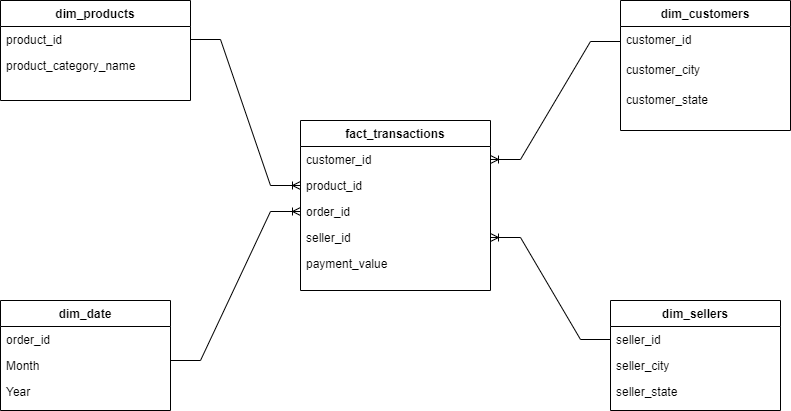

The diagram above was exported from draw.io. Its source (the exported page's mxGraphModel, read from the mxfile embedded in the PNG):
<mxGraphModel dx="1434" dy="772" grid="1" gridSize="10" guides="1" tooltips="1" connect="1" arrows="1" fold="1" page="1" pageScale="1" pageWidth="850" pageHeight="1100" math="0" shadow="0" extFonts="Permanent Marker^https://fonts.googleapis.com/css?family=Permanent+Marker">
  <root>
    <mxCell id="0" />
    <mxCell id="1" parent="0" />
    <mxCell id="0CB1Ppm9A7h8Ht0E76La-9" value="fact_transactions" style="swimlane;fontStyle=1;align=center;verticalAlign=top;childLayout=stackLayout;horizontal=1;startSize=26;horizontalStack=0;resizeParent=1;resizeLast=0;collapsible=1;marginBottom=0;rounded=0;shadow=0;strokeWidth=1;" vertex="1" parent="1">
      <mxGeometry x="340" y="260" width="190" height="170" as="geometry">
        <mxRectangle x="550" y="140" width="160" height="26" as="alternateBounds" />
      </mxGeometry>
    </mxCell>
    <mxCell id="0CB1Ppm9A7h8Ht0E76La-12" value="customer_id" style="text;align=left;verticalAlign=top;spacingLeft=4;spacingRight=4;overflow=hidden;rotatable=0;points=[[0,0.5],[1,0.5]];portConstraint=eastwest;rounded=0;shadow=0;html=0;" vertex="1" parent="0CB1Ppm9A7h8Ht0E76La-9">
      <mxGeometry y="26" width="190" height="26" as="geometry" />
    </mxCell>
    <mxCell id="0CB1Ppm9A7h8Ht0E76La-10" value="product_id" style="text;align=left;verticalAlign=top;spacingLeft=4;spacingRight=4;overflow=hidden;rotatable=0;points=[[0,0.5],[1,0.5]];portConstraint=eastwest;" vertex="1" parent="0CB1Ppm9A7h8Ht0E76La-9">
      <mxGeometry y="52" width="190" height="26" as="geometry" />
    </mxCell>
    <mxCell id="0CB1Ppm9A7h8Ht0E76La-11" value="order_id" style="text;align=left;verticalAlign=top;spacingLeft=4;spacingRight=4;overflow=hidden;rotatable=0;points=[[0,0.5],[1,0.5]];portConstraint=eastwest;rounded=0;shadow=0;html=0;" vertex="1" parent="0CB1Ppm9A7h8Ht0E76La-9">
      <mxGeometry y="78" width="190" height="26" as="geometry" />
    </mxCell>
    <mxCell id="0CB1Ppm9A7h8Ht0E76La-13" value="seller_id" style="text;align=left;verticalAlign=top;spacingLeft=4;spacingRight=4;overflow=hidden;rotatable=0;points=[[0,0.5],[1,0.5]];portConstraint=eastwest;rounded=0;shadow=0;html=0;" vertex="1" parent="0CB1Ppm9A7h8Ht0E76La-9">
      <mxGeometry y="104" width="190" height="26" as="geometry" />
    </mxCell>
    <mxCell id="0CB1Ppm9A7h8Ht0E76La-14" value="payment_value" style="text;align=left;verticalAlign=top;spacingLeft=4;spacingRight=4;overflow=hidden;rotatable=0;points=[[0,0.5],[1,0.5]];portConstraint=eastwest;rounded=0;shadow=0;html=0;" vertex="1" parent="0CB1Ppm9A7h8Ht0E76La-9">
      <mxGeometry y="130" width="190" height="26" as="geometry" />
    </mxCell>
    <mxCell id="0CB1Ppm9A7h8Ht0E76La-19" value="dim_products" style="swimlane;fontStyle=1;align=center;verticalAlign=top;childLayout=stackLayout;horizontal=1;startSize=26;horizontalStack=0;resizeParent=1;resizeLast=0;collapsible=1;marginBottom=0;rounded=0;shadow=0;strokeWidth=1;" vertex="1" parent="1">
      <mxGeometry x="40" y="140" width="190" height="100" as="geometry">
        <mxRectangle x="550" y="140" width="160" height="26" as="alternateBounds" />
      </mxGeometry>
    </mxCell>
    <mxCell id="0CB1Ppm9A7h8Ht0E76La-20" value="product_id" style="text;align=left;verticalAlign=top;spacingLeft=4;spacingRight=4;overflow=hidden;rotatable=0;points=[[0,0.5],[1,0.5]];portConstraint=eastwest;" vertex="1" parent="0CB1Ppm9A7h8Ht0E76La-19">
      <mxGeometry y="26" width="190" height="26" as="geometry" />
    </mxCell>
    <mxCell id="0CB1Ppm9A7h8Ht0E76La-21" value="product_category_name" style="text;align=left;verticalAlign=top;spacingLeft=4;spacingRight=4;overflow=hidden;rotatable=0;points=[[0,0.5],[1,0.5]];portConstraint=eastwest;rounded=0;shadow=0;html=0;" vertex="1" parent="0CB1Ppm9A7h8Ht0E76La-19">
      <mxGeometry y="52" width="190" height="26" as="geometry" />
    </mxCell>
    <mxCell id="0CB1Ppm9A7h8Ht0E76La-29" value="dim_customers" style="swimlane;fontStyle=1;align=center;verticalAlign=top;childLayout=stackLayout;horizontal=1;startSize=26;horizontalStack=0;resizeParent=1;resizeLast=0;collapsible=1;marginBottom=0;rounded=0;shadow=0;strokeWidth=1;" vertex="1" parent="1">
      <mxGeometry x="660" y="140" width="170" height="130" as="geometry">
        <mxRectangle x="550" y="140" width="160" height="26" as="alternateBounds" />
      </mxGeometry>
    </mxCell>
    <mxCell id="0CB1Ppm9A7h8Ht0E76La-30" value="customer_id" style="text;align=left;verticalAlign=top;spacingLeft=4;spacingRight=4;overflow=hidden;rotatable=0;points=[[0,0.5],[1,0.5]];portConstraint=eastwest;" vertex="1" parent="0CB1Ppm9A7h8Ht0E76La-29">
      <mxGeometry y="26" width="170" height="30" as="geometry" />
    </mxCell>
    <mxCell id="0CB1Ppm9A7h8Ht0E76La-33" value="customer_city" style="text;align=left;verticalAlign=top;spacingLeft=4;spacingRight=4;overflow=hidden;rotatable=0;points=[[0,0.5],[1,0.5]];portConstraint=eastwest;rounded=0;shadow=0;html=0;" vertex="1" parent="0CB1Ppm9A7h8Ht0E76La-29">
      <mxGeometry y="56" width="170" height="30" as="geometry" />
    </mxCell>
    <mxCell id="0CB1Ppm9A7h8Ht0E76La-34" value="customer_state" style="text;align=left;verticalAlign=top;spacingLeft=4;spacingRight=4;overflow=hidden;rotatable=0;points=[[0,0.5],[1,0.5]];portConstraint=eastwest;rounded=0;shadow=0;html=0;" vertex="1" parent="0CB1Ppm9A7h8Ht0E76La-29">
      <mxGeometry y="86" width="170" height="30" as="geometry" />
    </mxCell>
    <mxCell id="0CB1Ppm9A7h8Ht0E76La-35" value="dim_sellers" style="swimlane;fontStyle=1;align=center;verticalAlign=top;childLayout=stackLayout;horizontal=1;startSize=26;horizontalStack=0;resizeParent=1;resizeLast=0;collapsible=1;marginBottom=0;rounded=0;shadow=0;strokeWidth=1;" vertex="1" parent="1">
      <mxGeometry x="650" y="440" width="170" height="110" as="geometry">
        <mxRectangle x="550" y="140" width="160" height="26" as="alternateBounds" />
      </mxGeometry>
    </mxCell>
    <mxCell id="0CB1Ppm9A7h8Ht0E76La-36" value="seller_id" style="text;align=left;verticalAlign=top;spacingLeft=4;spacingRight=4;overflow=hidden;rotatable=0;points=[[0,0.5],[1,0.5]];portConstraint=eastwest;" vertex="1" parent="0CB1Ppm9A7h8Ht0E76La-35">
      <mxGeometry y="26" width="170" height="26" as="geometry" />
    </mxCell>
    <mxCell id="0CB1Ppm9A7h8Ht0E76La-38" value="seller_city" style="text;align=left;verticalAlign=top;spacingLeft=4;spacingRight=4;overflow=hidden;rotatable=0;points=[[0,0.5],[1,0.5]];portConstraint=eastwest;rounded=0;shadow=0;html=0;" vertex="1" parent="0CB1Ppm9A7h8Ht0E76La-35">
      <mxGeometry y="52" width="170" height="26" as="geometry" />
    </mxCell>
    <mxCell id="0CB1Ppm9A7h8Ht0E76La-39" value="seller_state" style="text;align=left;verticalAlign=top;spacingLeft=4;spacingRight=4;overflow=hidden;rotatable=0;points=[[0,0.5],[1,0.5]];portConstraint=eastwest;rounded=0;shadow=0;html=0;" vertex="1" parent="0CB1Ppm9A7h8Ht0E76La-35">
      <mxGeometry y="78" width="170" height="20" as="geometry" />
    </mxCell>
    <mxCell id="0CB1Ppm9A7h8Ht0E76La-41" value="dim_date" style="swimlane;fontStyle=1;align=center;verticalAlign=top;childLayout=stackLayout;horizontal=1;startSize=26;horizontalStack=0;resizeParent=1;resizeLast=0;collapsible=1;marginBottom=0;rounded=0;shadow=0;strokeWidth=1;" vertex="1" parent="1">
      <mxGeometry x="40" y="440" width="170" height="110" as="geometry">
        <mxRectangle x="550" y="140" width="160" height="26" as="alternateBounds" />
      </mxGeometry>
    </mxCell>
    <mxCell id="0CB1Ppm9A7h8Ht0E76La-42" value="order_id" style="text;align=left;verticalAlign=top;spacingLeft=4;spacingRight=4;overflow=hidden;rotatable=0;points=[[0,0.5],[1,0.5]];portConstraint=eastwest;" vertex="1" parent="0CB1Ppm9A7h8Ht0E76La-41">
      <mxGeometry y="26" width="170" height="26" as="geometry" />
    </mxCell>
    <mxCell id="0CB1Ppm9A7h8Ht0E76La-43" value="Month" style="text;align=left;verticalAlign=top;spacingLeft=4;spacingRight=4;overflow=hidden;rotatable=0;points=[[0,0.5],[1,0.5]];portConstraint=eastwest;rounded=0;shadow=0;html=0;" vertex="1" parent="0CB1Ppm9A7h8Ht0E76La-41">
      <mxGeometry y="52" width="170" height="26" as="geometry" />
    </mxCell>
    <mxCell id="0CB1Ppm9A7h8Ht0E76La-44" value="Year" style="text;align=left;verticalAlign=top;spacingLeft=4;spacingRight=4;overflow=hidden;rotatable=0;points=[[0,0.5],[1,0.5]];portConstraint=eastwest;rounded=0;shadow=0;html=0;" vertex="1" parent="0CB1Ppm9A7h8Ht0E76La-41">
      <mxGeometry y="78" width="170" height="20" as="geometry" />
    </mxCell>
    <mxCell id="0CB1Ppm9A7h8Ht0E76La-45" value="" style="edgeStyle=entityRelationEdgeStyle;fontSize=12;html=1;endArrow=ERoneToMany;rounded=0;exitX=1;exitY=0.5;exitDx=0;exitDy=0;entryX=0;entryY=0.5;entryDx=0;entryDy=0;" edge="1" parent="1" source="0CB1Ppm9A7h8Ht0E76La-20" target="0CB1Ppm9A7h8Ht0E76La-10">
      <mxGeometry width="100" height="100" relative="1" as="geometry">
        <mxPoint x="370" y="350" as="sourcePoint" />
        <mxPoint x="470" y="250" as="targetPoint" />
      </mxGeometry>
    </mxCell>
    <mxCell id="0CB1Ppm9A7h8Ht0E76La-46" value="" style="edgeStyle=entityRelationEdgeStyle;fontSize=12;html=1;endArrow=ERoneToMany;rounded=0;exitX=0;exitY=0.5;exitDx=0;exitDy=0;" edge="1" parent="1" source="0CB1Ppm9A7h8Ht0E76La-30" target="0CB1Ppm9A7h8Ht0E76La-12">
      <mxGeometry width="100" height="100" relative="1" as="geometry">
        <mxPoint x="510" y="210" as="sourcePoint" />
        <mxPoint x="610" y="110" as="targetPoint" />
      </mxGeometry>
    </mxCell>
    <mxCell id="0CB1Ppm9A7h8Ht0E76La-47" value="" style="edgeStyle=entityRelationEdgeStyle;fontSize=12;html=1;endArrow=ERoneToMany;rounded=0;entryX=0;entryY=0.5;entryDx=0;entryDy=0;" edge="1" parent="1" target="0CB1Ppm9A7h8Ht0E76La-11">
      <mxGeometry width="100" height="100" relative="1" as="geometry">
        <mxPoint x="210" y="500" as="sourcePoint" />
        <mxPoint x="310" y="400" as="targetPoint" />
      </mxGeometry>
    </mxCell>
    <mxCell id="0CB1Ppm9A7h8Ht0E76La-48" value="" style="edgeStyle=entityRelationEdgeStyle;fontSize=12;html=1;endArrow=ERoneToMany;rounded=0;exitX=0;exitY=0.5;exitDx=0;exitDy=0;entryX=1;entryY=0.5;entryDx=0;entryDy=0;" edge="1" parent="1" source="0CB1Ppm9A7h8Ht0E76La-36" target="0CB1Ppm9A7h8Ht0E76La-13">
      <mxGeometry width="100" height="100" relative="1" as="geometry">
        <mxPoint x="370" y="350" as="sourcePoint" />
        <mxPoint x="610" y="370" as="targetPoint" />
      </mxGeometry>
    </mxCell>
  </root>
</mxGraphModel>